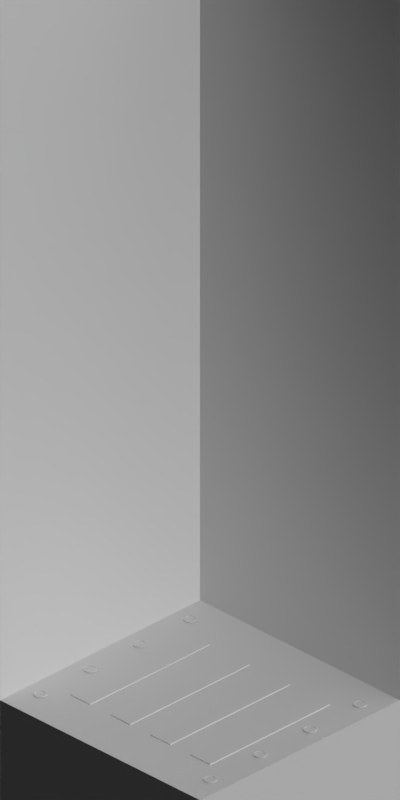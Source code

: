 # Source: large_airport_land.blend  (saved by Blender 2.63.0; exported with 4.5.12 LTS)
import bpy
from mathutils import Matrix  # noqa: F401  (used for matrix-valued properties, if any)

bpy.ops.wm.read_factory_settings(use_empty=True)
scene = bpy.context.scene
scene.name = 'Scene'

# ---- collections
col_collection_1 = bpy.data.collections.new('Collection 1'); scene.collection.children.link(col_collection_1)

# ---- materials (node trees are filled in below, after node groups)
mat_paint_white = bpy.data.materials.new('Paint_White')
mat_concrete_greymid = bpy.data.materials.new('Concrete_GreyMid')
mat_grass_temperate = bpy.data.materials.new('Grass_Temperate')
mat_tarmac_dark = bpy.data.materials.new('Tarmac_Dark')
mat_paint_yellow = bpy.data.materials.new('Paint_Yellow')
mat_special_background = bpy.data.materials.new('Special_Background')

# ---- material node trees

# ---- world
world_world = bpy.data.worlds.new('World'); scene.world = world_world
world_world.color = (0.0, 0.0, 0.0)
world_world.use_sun_shadow = False
world_world.sun_shadow_jitter_overblur = 0.0
world_world.cycles.sampling_method = 'MANUAL'
world_world.cycles.sample_map_resolution = 256
world_world.light_settings.ao_factor = 0.5

# ---- cameras
cam_camera = bpy.data.cameras.new('Camera')
cam_camera.type = 'ORTHO'
cam_camera.clip_start = 0.001
cam_camera.clip_end = 100.0
cam_camera.lens = 35.0
cam_camera.sensor_width = 32.0
cam_camera.sensor_height = 18.0
cam_camera.ortho_scale = 5.656
cam_camera.dof.focus_distance = 0.0
cam_camera.dof.aperture_fstop = 128.0

# ---- lights
light_lamp_004 = bpy.data.lights.new('Lamp.004', 'SUN')
light_lamp_004.transmission_factor = 0.0
light_lamp_004.cutoff_distance = 30.0
light_lamp_004.angle = 1.571
light_lamp_004.energy = 1.0
light_lamp_004.shadow_buffer_clip_start = 1.001
light_lamp_004.shadow_soft_size = 1.0
light_lamp_004.shadow_cascade_max_distance = 1000.0
light_lamp_004.cycles.use_multiple_importance_sampling = False
light_lamp_003 = bpy.data.lights.new('Lamp.003', 'SUN')
light_lamp_003.transmission_factor = 0.0
light_lamp_003.cutoff_distance = 30.0
light_lamp_003.use_shadow = False
light_lamp_003.angle = 1.571
light_lamp_003.energy = 1.0
light_lamp_003.shadow_buffer_clip_start = 1.001
light_lamp_003.shadow_soft_size = 1.0
light_lamp_003.shadow_cascade_max_distance = 1000.0
light_lamp_003.cycles.use_multiple_importance_sampling = False

# ---- meshes
me_cube_002 = bpy.data.meshes.new('Cube.002')
me_cube_002.from_pydata([(-0.9, -0.1, -0.01), (-0.9, -0.1, 0.01), (-0.8, -0.1, 0.01), (-0.8, -0.1, -0.01), (-0.1, -0.8, -0.01), (-0.9, -0.8, -0.01), (-0.9, -0.9, -0.01), (-0.1, -0.9, -0.01), (-0.9, 0.1, -0.01), (-0.9, 0.9, -0.01), (-0.8, 0.9, -0.01), (-0.8, 0.1, -0.01), (-0.9, 0.1, 0.01), (-0.9, 0.9, 0.01), (-0.8, 0.9, 0.01), (-0.8, 0.1, 0.01), (-0.9, 0.8, 0.01), (-0.9, 0.8, -0.01), (-0.8, 0.8, 0.01), (-0.8, 0.8, -0.01), (0.1, 0.8, 0.01), (0.9, 0.8, 0.01), (0.9, 0.9, 0.01), (0.1, 0.9, 0.01), (0.9, -0.1, -0.01), (0.9, -0.9, -0.01), (0.8, -0.9, -0.01), (0.8, -0.1, -0.01), (-0.1, 0.8, -0.01), (-0.1, 0.8, 0.01), (-0.1, 0.9, 0.01), (-0.1, 0.9, -0.01), (0.9, 0.1, -0.01), (0.9, 0.1, 0.01), (0.8, 0.1, 0.01), (0.8, 0.1, -0.01), (0.1, -0.8, -0.01), (0.1, -0.8, 0.01), (0.1, -0.9, 0.01), (0.1, -0.9, -0.01), (0.1, 0.8, -0.01), (0.9, 0.8, -0.01), (0.9, 0.9, -0.01), (0.1, 0.9, -0.01), (0.9, -0.1, 0.01), (0.9, -0.9, 0.01), (0.8, -0.9, 0.01), (0.8, -0.1, 0.01), (0.8, 0.8, -0.01), (0.8, 0.8, 0.01), (0.8, 0.9, -0.01), (0.8, 0.9, 0.01), (0.8, -0.8, -0.01), (0.8, -0.8, 0.01), (0.9, -0.8, -0.01), (0.9, -0.8, 0.01), (-0.1, -0.9, 0.01), (-0.9, -0.9, 0.01), (-0.9, -0.8, 0.01), (-0.1, -0.8, 0.01), (-0.8, -0.8, -0.01), (-0.8, -0.8, 0.01), (-0.8, -0.9, -0.01), (-0.8, -0.9, 0.01)], [], [(61, 58, 57, 63), (62, 6, 5, 60), (57, 58, 5, 6), (61, 59, 4, 60), (63, 57, 6, 62), (59, 56, 7, 4), (16, 13, 9, 17), (13, 14, 10, 9), (18, 15, 11, 19), (15, 12, 8, 11), (17, 9, 10, 19), (18, 14, 13, 16), (12, 16, 17, 8), (19, 10, 31, 28), (8, 17, 19, 11), (15, 18, 16, 12), (29, 30, 14, 18), (20, 23, 43, 40), (30, 29, 28, 31), (51, 22, 42, 50), (49, 20, 40, 48), (18, 19, 28, 29), (22, 21, 41, 42), (30, 31, 10, 14), (50, 42, 41, 48), (49, 21, 22, 51), (23, 51, 50, 43), (48, 41, 32, 35), (43, 50, 48, 40), (20, 49, 51, 23), (34, 33, 21, 49), (33, 34, 35, 32), (49, 48, 35, 34), (33, 32, 41, 21), (47, 44, 24, 27), (55, 45, 25, 54), (53, 47, 27, 52), (45, 46, 26, 25), (54, 25, 26, 52), (53, 46, 45, 55), (44, 55, 54, 24), (52, 26, 39, 36), (24, 54, 52, 27), (47, 53, 55, 44), (37, 38, 46, 53), (38, 37, 36, 39), (53, 52, 36, 37), (38, 39, 26, 46), (56, 63, 62, 7), (60, 5, 0, 3), (7, 62, 60, 4), (59, 61, 63, 56), (2, 1, 58, 61), (1, 2, 3, 0), (61, 60, 3, 2), (1, 0, 5, 58)])
me_cube_002.materials.append(mat_paint_white)
me_cube_002.use_remesh_preserve_volume = False
me_cube_002.use_remesh_preserve_attributes = False
me_cube_002.use_mirror_vertex_groups = False
me_cube_002.update()
me_plane_016 = bpy.data.meshes.new('Plane.016')
me_plane_016.from_pydata([(1.0, -1.0, 0.0), (-1.0, -1.0, 0.0), (1.0, 1.0, 0.0), (-1.0, 1.0, 0.0)], [], [(2, 3, 1, 0)])
me_plane_016.materials.append(mat_concrete_greymid)
me_plane_016.use_remesh_preserve_volume = False
me_plane_016.use_remesh_preserve_attributes = False
me_plane_016.use_mirror_vertex_groups = False
me_plane_016.update()
me_plane_015 = bpy.data.meshes.new('Plane.015')
me_plane_015.from_pydata([(-2.0, 0.0, 0.0), (2.0, 3.0, 0.0), (0.0, 4.0, 0.0), (-2.0, 4.0, 0.0), (2.0, 4.0, 0.0), (2.0, 1.0, 0.0), (0.0, 1.0, 0.0), (0.0, -1.0, 0.0), (2.0, -4.0, 0.0), (0.0, -4.0, 0.0), (-2.0, -4.0, 0.0), (-4.0, -5.0, 0.0), (-4.0, -3.0, 0.0), (-4.0, -6.0, 0.0), (-2.0, -6.0, 0.0), (-4.0, -6.0, 0.0), (-2.0, 3.0, 0.0), (-2.0, -1.0, 0.0), (-2.0, -3.0, 0.0), (2.0, -3.0, 0.0), (1.0, 0.0, 0.0), (-2.0, 1.0, 0.0), (-1.0, 0.0, 0.0), (2.0, -1.0, 0.0), (-4.0, 0.0, 0.0)], [(14, 15)], [(23, 20, 7, 19), (12, 17, 0, 24), (6, 20, 5, 1), (1, 6, 2, 4), (6, 16, 21, 22), (6, 16, 3, 2), (22, 21, 0), (17, 22, 0), (19, 7, 9, 8), (20, 23, 5), (20, 6, 22, 7), (7, 18, 10, 9), (11, 13, 10, 18), (12, 11, 18, 17), (7, 22, 17, 18), (13, 14, 10)])
me_plane_015.polygons.foreach_set('material_index', [1, 0, 1, 0, 1, 0, 0, 0, 0, 0, 1, 0, 0, 1, 1, 0])
me_plane_015.materials.append(mat_grass_temperate)
me_plane_015.materials.append(mat_tarmac_dark)
me_plane_015.use_remesh_preserve_volume = False
me_plane_015.use_remesh_preserve_attributes = False
me_plane_015.use_mirror_vertex_groups = False
me_plane_015.update()
me_plane_014 = bpy.data.meshes.new('Plane.014')
me_plane_014.from_pydata([(1.0, -1.0, 0.0), (-1.0, -1.0, 0.0), (1.0, 1.0, 0.0), (-1.0, 1.0, 0.0)], [], [(2, 3, 1, 0)])
me_plane_014.materials.append(mat_tarmac_dark)
me_plane_014.use_remesh_preserve_volume = False
me_plane_014.use_remesh_preserve_attributes = False
me_plane_014.use_mirror_vertex_groups = False
me_plane_014.update()
me_plane_004 = bpy.data.meshes.new('Plane.004')
me_plane_004.from_pydata([(1.0, -1.0, 0.0), (-1.0, -1.0, 0.0), (1.0, 1.0, 0.0), (-1.0, 1.0, 0.0)], [], [(2, 3, 1, 0)])
me_plane_004.materials.append(mat_grass_temperate)
me_plane_004.use_remesh_preserve_volume = False
me_plane_004.use_remesh_preserve_attributes = False
me_plane_004.use_mirror_vertex_groups = False
me_plane_004.update()
me_cube_001 = bpy.data.meshes.new('Cube.001')
me_cube_001.from_pydata([(-0.1, -0.6, 0.01), (-0.1, 0.6, 0.01), (-0.3, 0.6, 0.01), (-0.3, -0.6, 0.01), (-0.1, -0.6, -0.01), (-0.1, 0.6, -0.01), (-0.3, 0.6, -0.01), (-0.3, -0.6, -0.01), (-0.7, -0.6, -0.01), (-0.7, 0.6, -0.01), (-0.5, 0.6, -0.01), (-0.5, -0.6, -0.01), (-0.7, -0.6, 0.01), (-0.7, 0.6, 0.01), (-0.5, 0.6, 0.01), (-0.5, -0.6, 0.01), (0.3, -0.6, 0.01), (0.3, 0.6, 0.01), (0.1, 0.6, 0.01), (0.1, -0.6, 0.01), (0.3, -0.6, -0.01), (0.3, 0.6, -0.01), (0.1, 0.6, -0.01), (0.1, -0.6, -0.01), (0.7, -0.6, 0.01), (0.7, 0.6, 0.01), (0.5, 0.6, 0.01), (0.5, -0.6, 0.01), (0.7, -0.6, -0.01), (0.7, 0.6, -0.01), (0.5, 0.6, -0.01), (0.5, -0.6, -0.01)], [], [(0, 1, 2, 3), (7, 6, 5, 4), (0, 3, 7, 4), (1, 0, 4, 5), (2, 1, 5, 6), (3, 2, 6, 7), (12, 13, 9, 8), (13, 14, 10, 9), (14, 15, 11, 10), (15, 12, 8, 11), (8, 9, 10, 11), (15, 14, 13, 12), (16, 17, 18, 19), (23, 22, 21, 20), (16, 19, 23, 20), (17, 16, 20, 21), (18, 17, 21, 22), (19, 18, 22, 23), (24, 25, 26, 27), (31, 30, 29, 28), (24, 27, 31, 28), (25, 24, 28, 29), (26, 25, 29, 30), (27, 26, 30, 31)])
me_cube_001.materials.append(mat_paint_white)
me_cube_001.use_remesh_preserve_volume = False
me_cube_001.use_remesh_preserve_attributes = False
me_cube_001.use_mirror_vertex_groups = False
me_cube_001.update()
me_cube = bpy.data.meshes.new('Cube')
me_cube.from_pydata([(-0.05, -0.9, -0.01), (-0.05, -0.1, -0.01), (0.05, -0.1, -0.01), (0.05, -0.9, -0.01), (-0.05, -0.9, 0.01), (-0.05, -0.1, 0.01), (0.05, -0.1, 0.01), (0.05, -0.9, 0.01), (-0.05, 0.1, -0.01), (-0.05, 0.9, -0.01), (0.05, 0.9, -0.01), (0.05, 0.1, -0.01), (-0.05, 0.1, 0.01), (-0.05, 0.9, 0.01), (0.05, 0.9, 0.01), (0.05, 0.1, 0.01)], [], [(4, 5, 1, 0), (5, 6, 2, 1), (6, 7, 3, 2), (7, 4, 0, 3), (0, 1, 2, 3), (7, 6, 5, 4), (12, 13, 9, 8), (13, 14, 10, 9), (14, 15, 11, 10), (15, 12, 8, 11), (8, 9, 10, 11), (15, 14, 13, 12)])
me_cube.materials.append(mat_paint_white)
me_cube.use_remesh_preserve_volume = False
me_cube.use_remesh_preserve_attributes = False
me_cube.use_mirror_vertex_groups = False
me_cube.update()
me_plane_002 = bpy.data.meshes.new('Plane.002')
me_plane_002.from_pydata([(1.0, -1.0, 0.0), (-1.0, -1.0, 0.0), (1.0, 1.0, 0.0), (-1.0, 1.0, 0.0)], [], [(2, 3, 1, 0)])
me_plane_002.materials.append(mat_tarmac_dark)
me_plane_002.use_remesh_preserve_volume = False
me_plane_002.use_remesh_preserve_attributes = False
me_plane_002.use_mirror_vertex_groups = False
me_plane_002.update()
me_cylinder = bpy.data.meshes.new('Cylinder')
me_cylinder.from_pydata([(0.0, 8.0, 0.05), (0.0, 8.0, 0.15), (0.09755, 7.99, 0.05), (0.09755, 7.99, 0.15), (0.1913, 7.962, 0.05), (0.1913, 7.962, 0.15), (0.2778, 7.916, 0.05), (0.2778, 7.916, 0.15), (0.3536, 7.854, 0.05), (0.3536, 7.854, 0.15), (0.4157, 7.778, 0.05), (0.4157, 7.778, 0.15), (0.4619, 7.691, 0.05), (0.4619, 7.691, 0.15), (0.4904, 7.598, 0.05), (0.4904, 7.598, 0.15), (0.5, 7.5, 0.05), (0.5, 7.5, 0.15), (0.4904, 7.402, 0.05), (0.4904, 7.402, 0.15), (0.4619, 7.309, 0.05), (0.4619, 7.309, 0.15), (0.4157, 7.222, 0.05), (0.4157, 7.222, 0.15), (0.3536, 7.146, 0.05), (0.3536, 7.146, 0.15), (0.2778, 7.084, 0.05), (0.2778, 7.084, 0.15), (0.1913, 7.038, 0.05), (0.1913, 7.038, 0.15), (0.09755, 7.01, 0.05), (0.09755, 7.01, 0.15), (-1.629e-07, 7.0, 0.05), (-1.629e-07, 7.0, 0.15), (-0.09755, 7.01, 0.05), (-0.09755, 7.01, 0.15), (-0.1913, 7.038, 0.05), (-0.1913, 7.038, 0.15), (-0.2778, 7.084, 0.05), (-0.2778, 7.084, 0.15), (-0.3536, 7.146, 0.05), (-0.3536, 7.146, 0.15), (-0.4157, 7.222, 0.05), (-0.4157, 7.222, 0.15), (-0.4619, 7.309, 0.05), (-0.4619, 7.309, 0.15), (-0.4904, 7.402, 0.05), (-0.4904, 7.402, 0.15), (-0.5, 7.5, 0.05), (-0.5, 7.5, 0.15), (-0.4904, 7.598, 0.05), (-0.4904, 7.598, 0.15), (-0.4619, 7.691, 0.05), (-0.4619, 7.691, 0.15), (-0.4157, 7.778, 0.05), (-0.4157, 7.778, 0.15), (-0.3536, 7.854, 0.05), (-0.3536, 7.854, 0.15), (-0.2778, 7.916, 0.05), (-0.2778, 7.916, 0.15), (-0.1913, 7.962, 0.05), (-0.1913, 7.962, 0.15), (-0.09754, 7.99, 0.05), (-0.09754, 7.99, 0.15), (0.0, 7.9, 0.15), (0.07804, 7.892, 0.15), (0.1531, 7.87, 0.15), (0.2222, 7.833, 0.15), (0.2828, 7.783, 0.15), (0.3326, 7.722, 0.15), (0.3696, 7.653, 0.15), (0.3923, 7.578, 0.15), (0.4, 7.5, 0.15), (0.3923, 7.422, 0.15), (0.3696, 7.347, 0.15), (0.3326, 7.278, 0.15), (0.2828, 7.217, 0.15), (0.2222, 7.167, 0.15), (0.1531, 7.13, 0.15), (0.07804, 7.108, 0.15), (-1.303e-07, 7.1, 0.15), (-0.07804, 7.108, 0.15), (-0.1531, 7.13, 0.15), (-0.2222, 7.167, 0.15), (-0.2828, 7.217, 0.15), (-0.3326, 7.278, 0.15), (-0.3696, 7.347, 0.15), (-0.3923, 7.422, 0.15), (-0.4, 7.5, 0.15), (-0.3923, 7.578, 0.15), (-0.3696, 7.653, 0.15), (-0.3326, 7.722, 0.15), (-0.2828, 7.783, 0.15), (-0.2222, 7.833, 0.15), (-0.1531, 7.87, 0.15), (-0.07804, 7.892, 0.15), (-9.37e-09, 7.9, 0.1), (0.07804, 7.892, 0.1), (0.1531, 7.87, 0.1), (0.2222, 7.833, 0.1), (0.2828, 7.783, 0.1), (0.3326, 7.722, 0.1), (0.3696, 7.653, 0.1), (0.3923, 7.578, 0.1), (0.4, 7.5, 0.1), (0.3923, 7.422, 0.1), (0.3696, 7.347, 0.1), (0.3326, 7.278, 0.1), (0.2828, 7.217, 0.1), (0.2222, 7.167, 0.1), (0.1531, 7.13, 0.1), (0.07804, 7.108, 0.1), (-1.397e-07, 7.1, 0.1), (-0.07804, 7.108, 0.1), (-0.1531, 7.13, 0.1), (-0.2222, 7.167, 0.1), (-0.2828, 7.217, 0.1), (-0.3326, 7.278, 0.1), (-0.3696, 7.347, 0.1), (-0.3923, 7.422, 0.1), (-0.4, 7.5, 0.1), (-0.3923, 7.578, 0.1), (-0.3696, 7.653, 0.1), (-0.3326, 7.722, 0.1), (-0.2828, 7.783, 0.1), (-0.2222, 7.833, 0.1), (-0.1531, 7.87, 0.1), (-0.07804, 7.892, 0.1), (0.0, 3.0, 0.05), (0.0, 3.0, 0.15), (0.09755, 2.99, 0.05), (0.09755, 2.99, 0.15), (0.1913, 2.962, 0.05), (0.1913, 2.962, 0.15), (0.2778, 2.916, 0.05), (0.2778, 2.916, 0.15), (0.3536, 2.854, 0.05), (0.3536, 2.854, 0.15), (0.4157, 2.778, 0.05), (0.4157, 2.778, 0.15), (0.4619, 2.691, 0.05), (0.4619, 2.691, 0.15), (0.4904, 2.598, 0.05), (0.4904, 2.598, 0.15), (0.5, 2.5, 0.05), (0.5, 2.5, 0.15), (0.4904, 2.402, 0.05), (0.4904, 2.402, 0.15), (0.4619, 2.309, 0.05), (0.4619, 2.309, 0.15), (0.4157, 2.222, 0.05), (0.4157, 2.222, 0.15), (0.3536, 2.146, 0.05), (0.3536, 2.146, 0.15), (0.2778, 2.084, 0.05), (0.2778, 2.084, 0.15), (0.1913, 2.038, 0.05), (0.1913, 2.038, 0.15), (0.09755, 2.01, 0.05), (0.09755, 2.01, 0.15), (-1.629e-07, 2.0, 0.05), (-1.629e-07, 2.0, 0.15), (-0.09755, 2.01, 0.05), (-0.09755, 2.01, 0.15), (-0.1913, 2.038, 0.05), (-0.1913, 2.038, 0.15), (-0.2778, 2.084, 0.05), (-0.2778, 2.084, 0.15), (-0.3536, 2.146, 0.05), (-0.3536, 2.146, 0.15), (-0.4157, 2.222, 0.05), (-0.4157, 2.222, 0.15), (-0.4619, 2.309, 0.05), (-0.4619, 2.309, 0.15), (-0.4904, 2.402, 0.05), (-0.4904, 2.402, 0.15), (-0.5, 2.5, 0.05), (-0.5, 2.5, 0.15), (-0.4904, 2.598, 0.05), (-0.4904, 2.598, 0.15), (-0.4619, 2.691, 0.05), (-0.4619, 2.691, 0.15), (-0.4157, 2.778, 0.05), (-0.4157, 2.778, 0.15), (-0.3536, 2.854, 0.05), (-0.3536, 2.854, 0.15), (-0.2778, 2.916, 0.05), (-0.2778, 2.916, 0.15), (-0.1913, 2.962, 0.05), (-0.1913, 2.962, 0.15), (-0.09754, 2.99, 0.05), (-0.09754, 2.99, 0.15), (0.0, 2.9, 0.15), (0.07804, 2.892, 0.15), (0.1531, 2.87, 0.15), (0.2222, 2.833, 0.15), (0.2828, 2.783, 0.15), (0.3326, 2.722, 0.15), (0.3696, 2.653, 0.15), (0.3923, 2.578, 0.15), (0.4, 2.5, 0.15), (0.3923, 2.422, 0.15), (0.3696, 2.347, 0.15), (0.3326, 2.278, 0.15), (0.2828, 2.217, 0.15), (0.2222, 2.167, 0.15), (0.1531, 2.13, 0.15), (0.07804, 2.108, 0.15), (-1.303e-07, 2.1, 0.15), (-0.07804, 2.108, 0.15), (-0.1531, 2.13, 0.15), (-0.2222, 2.167, 0.15), (-0.2828, 2.217, 0.15), (-0.3326, 2.278, 0.15), (-0.3696, 2.347, 0.15), (-0.3923, 2.422, 0.15), (-0.4, 2.5, 0.15), (-0.3923, 2.578, 0.15), (-0.3696, 2.653, 0.15), (-0.3326, 2.722, 0.15), (-0.2828, 2.783, 0.15), (-0.2222, 2.833, 0.15), (-0.1531, 2.87, 0.15), (-0.07804, 2.892, 0.15), (-9.37e-09, 2.9, 0.1), (0.07804, 2.892, 0.1), (0.1531, 2.87, 0.1), (0.2222, 2.833, 0.1), (0.2828, 2.783, 0.1), (0.3326, 2.722, 0.1), (0.3696, 2.653, 0.1), (0.3923, 2.578, 0.1), (0.4, 2.5, 0.1), (0.3923, 2.422, 0.1), (0.3696, 2.347, 0.1), (0.3326, 2.278, 0.1), (0.2828, 2.217, 0.1), (0.2222, 2.167, 0.1), (0.1531, 2.13, 0.1), (0.07804, 2.108, 0.1), (-1.397e-07, 2.1, 0.1), (-0.07804, 2.108, 0.1), (-0.1531, 2.13, 0.1), (-0.2222, 2.167, 0.1), (-0.2828, 2.217, 0.1), (-0.3326, 2.278, 0.1), (-0.3696, 2.347, 0.1), (-0.3923, 2.422, 0.1), (-0.4, 2.5, 0.1), (-0.3923, 2.578, 0.1), (-0.3696, 2.653, 0.1), (-0.3326, 2.722, 0.1), (-0.2828, 2.783, 0.1), (-0.2222, 2.833, 0.1), (-0.1531, 2.87, 0.1), (-0.07804, 2.892, 0.1), (0.0, -2.0, 0.05), (0.0, -2.0, 0.15), (0.09755, -2.01, 0.05), (0.09755, -2.01, 0.15), (0.1913, -2.038, 0.05), (0.1913, -2.038, 0.15), (0.2778, -2.084, 0.05), (0.2778, -2.084, 0.15), (0.3536, -2.146, 0.05), (0.3536, -2.146, 0.15), (0.4157, -2.222, 0.05), (0.4157, -2.222, 0.15), (0.4619, -2.309, 0.05), (0.4619, -2.309, 0.15), (0.4904, -2.402, 0.05), (0.4904, -2.402, 0.15), (0.5, -2.5, 0.05), (0.5, -2.5, 0.15), (0.4904, -2.598, 0.05), (0.4904, -2.598, 0.15), (0.4619, -2.691, 0.05), (0.4619, -2.691, 0.15), (0.4157, -2.778, 0.05), (0.4157, -2.778, 0.15), (0.3536, -2.854, 0.05), (0.3536, -2.854, 0.15), (0.2778, -2.916, 0.05), (0.2778, -2.916, 0.15), (0.1913, -2.962, 0.05), (0.1913, -2.962, 0.15), (0.09755, -2.99, 0.05), (0.09755, -2.99, 0.15), (-1.629e-07, -3.0, 0.05), (-1.629e-07, -3.0, 0.15), (-0.09755, -2.99, 0.05), (-0.09755, -2.99, 0.15), (-0.1913, -2.962, 0.05), (-0.1913, -2.962, 0.15), (-0.2778, -2.916, 0.05), (-0.2778, -2.916, 0.15), (-0.3536, -2.854, 0.05), (-0.3536, -2.854, 0.15), (-0.4157, -2.778, 0.05), (-0.4157, -2.778, 0.15), (-0.4619, -2.691, 0.05), (-0.4619, -2.691, 0.15), (-0.4904, -2.598, 0.05), (-0.4904, -2.598, 0.15), (-0.5, -2.5, 0.05), (-0.5, -2.5, 0.15), (-0.4904, -2.402, 0.05), (-0.4904, -2.402, 0.15), (-0.4619, -2.309, 0.05), (-0.4619, -2.309, 0.15), (-0.4157, -2.222, 0.05), (-0.4157, -2.222, 0.15), (-0.3536, -2.146, 0.05), (-0.3536, -2.146, 0.15), (-0.2778, -2.084, 0.05), (-0.2778, -2.084, 0.15), (-0.1913, -2.038, 0.05), (-0.1913, -2.038, 0.15), (-0.09754, -2.01, 0.05), (-0.09754, -2.01, 0.15), (0.0, -2.1, 0.15), (0.07804, -2.108, 0.15), (0.1531, -2.13, 0.15), (0.2222, -2.167, 0.15), (0.2828, -2.217, 0.15), (0.3326, -2.278, 0.15), (0.3696, -2.347, 0.15), (0.3923, -2.422, 0.15), (0.4, -2.5, 0.15), (0.3923, -2.578, 0.15), (0.3696, -2.653, 0.15), (0.3326, -2.722, 0.15), (0.2828, -2.783, 0.15), (0.2222, -2.833, 0.15), (0.1531, -2.87, 0.15), (0.07804, -2.892, 0.15), (-1.303e-07, -2.9, 0.15), (-0.07804, -2.892, 0.15), (-0.1531, -2.87, 0.15), (-0.2222, -2.833, 0.15), (-0.2828, -2.783, 0.15), (-0.3326, -2.722, 0.15), (-0.3696, -2.653, 0.15), (-0.3923, -2.578, 0.15), (-0.4, -2.5, 0.15), (-0.3923, -2.422, 0.15), (-0.3696, -2.347, 0.15), (-0.3326, -2.278, 0.15), (-0.2828, -2.217, 0.15), (-0.2222, -2.167, 0.15), (-0.1531, -2.13, 0.15), (-0.07804, -2.108, 0.15), (-9.37e-09, -2.1, 0.1), (0.07804, -2.108, 0.1), (0.1531, -2.13, 0.1), (0.2222, -2.167, 0.1), (0.2828, -2.217, 0.1), (0.3326, -2.278, 0.1), (0.3696, -2.347, 0.1), (0.3923, -2.422, 0.1), (0.4, -2.5, 0.1), (0.3923, -2.578, 0.1), (0.3696, -2.653, 0.1), (0.3326, -2.722, 0.1), (0.2828, -2.783, 0.1), (0.2222, -2.833, 0.1), (0.1531, -2.87, 0.1), (0.07804, -2.892, 0.1), (-1.397e-07, -2.9, 0.1), (-0.07804, -2.892, 0.1), (-0.1531, -2.87, 0.1), (-0.2222, -2.833, 0.1), (-0.2828, -2.783, 0.1), (-0.3326, -2.722, 0.1), (-0.3696, -2.653, 0.1), (-0.3923, -2.578, 0.1), (-0.4, -2.5, 0.1), (-0.3923, -2.422, 0.1), (-0.3696, -2.347, 0.1), (-0.3326, -2.278, 0.1), (-0.2828, -2.217, 0.1), (-0.2222, -2.167, 0.1), (-0.1531, -2.13, 0.1), (-0.07804, -2.108, 0.1), (0.0, -7.0, 0.05), (0.0, -7.0, 0.15), (0.09755, -7.01, 0.05), (0.09755, -7.01, 0.15), (0.1913, -7.038, 0.05), (0.1913, -7.038, 0.15), (0.2778, -7.084, 0.05), (0.2778, -7.084, 0.15), (0.3536, -7.146, 0.05), (0.3536, -7.146, 0.15), (0.4157, -7.222, 0.05), (0.4157, -7.222, 0.15), (0.4619, -7.309, 0.05), (0.4619, -7.309, 0.15), (0.4904, -7.402, 0.05), (0.4904, -7.402, 0.15), (0.5, -7.5, 0.05), (0.5, -7.5, 0.15), (0.4904, -7.598, 0.05), (0.4904, -7.598, 0.15), (0.4619, -7.691, 0.05), (0.4619, -7.691, 0.15), (0.4157, -7.778, 0.05), (0.4157, -7.778, 0.15), (0.3536, -7.854, 0.05), (0.3536, -7.854, 0.15), (0.2778, -7.916, 0.05), (0.2778, -7.916, 0.15), (0.1913, -7.962, 0.05), (0.1913, -7.962, 0.15), (0.09755, -7.99, 0.05), (0.09755, -7.99, 0.15), (-1.629e-07, -8.0, 0.05), (-1.629e-07, -8.0, 0.15), (-0.09755, -7.99, 0.05), (-0.09755, -7.99, 0.15), (-0.1913, -7.962, 0.05), (-0.1913, -7.962, 0.15), (-0.2778, -7.916, 0.05), (-0.2778, -7.916, 0.15), (-0.3536, -7.854, 0.05), (-0.3536, -7.854, 0.15), (-0.4157, -7.778, 0.05), (-0.4157, -7.778, 0.15), (-0.4619, -7.691, 0.05), (-0.4619, -7.691, 0.15), (-0.4904, -7.598, 0.05), (-0.4904, -7.598, 0.15), (-0.5, -7.5, 0.05), (-0.5, -7.5, 0.15), (-0.4904, -7.402, 0.05), (-0.4904, -7.402, 0.15), (-0.4619, -7.309, 0.05), (-0.4619, -7.309, 0.15), (-0.4157, -7.222, 0.05), (-0.4157, -7.222, 0.15), (-0.3536, -7.146, 0.05), (-0.3536, -7.146, 0.15), (-0.2778, -7.084, 0.05), (-0.2778, -7.084, 0.15), (-0.1913, -7.038, 0.05), (-0.1913, -7.038, 0.15), (-0.09754, -7.01, 0.05), (-0.09754, -7.01, 0.15), (0.0, -7.1, 0.15), (0.07804, -7.108, 0.15), (0.1531, -7.13, 0.15), (0.2222, -7.167, 0.15), (0.2828, -7.217, 0.15), (0.3326, -7.278, 0.15), (0.3696, -7.347, 0.15), (0.3923, -7.422, 0.15), (0.4, -7.5, 0.15), (0.3923, -7.578, 0.15), (0.3696, -7.653, 0.15), (0.3326, -7.722, 0.15), (0.2828, -7.783, 0.15), (0.2222, -7.833, 0.15), (0.1531, -7.87, 0.15), (0.07804, -7.892, 0.15), (-1.303e-07, -7.9, 0.15), (-0.07804, -7.892, 0.15), (-0.1531, -7.87, 0.15), (-0.2222, -7.833, 0.15), (-0.2828, -7.783, 0.15), (-0.3326, -7.722, 0.15), (-0.3696, -7.653, 0.15), (-0.3923, -7.578, 0.15), (-0.4, -7.5, 0.15), (-0.3923, -7.422, 0.15), (-0.3696, -7.347, 0.15), (-0.3326, -7.278, 0.15), (-0.2828, -7.217, 0.15), (-0.2222, -7.167, 0.15), (-0.1531, -7.13, 0.15), (-0.07804, -7.108, 0.15), (-9.37e-09, -7.1, 0.1), (0.07804, -7.108, 0.1), (0.1531, -7.13, 0.1), (0.2222, -7.167, 0.1), (0.2828, -7.217, 0.1), (0.3326, -7.278, 0.1), (0.3696, -7.347, 0.1), (0.3923, -7.422, 0.1), (0.4, -7.5, 0.1), (0.3923, -7.578, 0.1), (0.3696, -7.653, 0.1), (0.3326, -7.722, 0.1), (0.2828, -7.783, 0.1), (0.2222, -7.833, 0.1), (0.1531, -7.87, 0.1), (0.07804, -7.892, 0.1), (-1.397e-07, -7.9, 0.1), (-0.07804, -7.892, 0.1), (-0.1531, -7.87, 0.1), (-0.2222, -7.833, 0.1), (-0.2828, -7.783, 0.1), (-0.3326, -7.722, 0.1), (-0.3696, -7.653, 0.1), (-0.3923, -7.578, 0.1), (-0.4, -7.5, 0.1), (-0.3923, -7.422, 0.1), (-0.3696, -7.347, 0.1), (-0.3326, -7.278, 0.1), (-0.2828, -7.217, 0.1), (-0.2222, -7.167, 0.1), (-0.1531, -7.13, 0.1), (-0.07804, -7.108, 0.1)], [], [(0, 1, 3, 2), (2, 3, 5, 4), (4, 5, 7, 6), (6, 7, 9, 8), (8, 9, 11, 10), (10, 11, 13, 12), (12, 13, 15, 14), (14, 15, 17, 16), (16, 17, 19, 18), (18, 19, 21, 20), (20, 21, 23, 22), (22, 23, 25, 24), (24, 25, 27, 26), (26, 27, 29, 28), (28, 29, 31, 30), (30, 31, 33, 32), (32, 33, 35, 34), (34, 35, 37, 36), (36, 37, 39, 38), (38, 39, 41, 40), (40, 41, 43, 42), (42, 43, 45, 44), (44, 45, 47, 46), (46, 47, 49, 48), (48, 49, 51, 50), (50, 51, 53, 52), (52, 53, 55, 54), (54, 55, 57, 56), (56, 57, 59, 58), (58, 59, 61, 60), (35, 33, 80, 81), (62, 63, 1, 0), (60, 61, 63, 62), (0, 2, 4, 6, 8, 10, 12, 14, 16, 18, 20, 22, 24, 26, 28, 30, 32, 34, 36, 38, 40, 42, 44, 46, 48, 50, 52, 54, 56, 58, 60, 62), (86, 85, 117, 118), (11, 9, 68, 69), (49, 47, 87, 88), (25, 23, 75, 76), (63, 61, 94, 95), (39, 37, 82, 83), (15, 13, 70, 71), (53, 51, 89, 90), (29, 27, 77, 78), (5, 3, 65, 66), (43, 41, 84, 85), (19, 17, 72, 73), (57, 55, 91, 92), (33, 31, 79, 80), (9, 7, 67, 68), (47, 45, 86, 87), (3, 1, 64, 65), (23, 21, 74, 75), (61, 59, 93, 94), (37, 35, 81, 82), (13, 11, 69, 70), (51, 49, 88, 89), (27, 25, 76, 77), (1, 63, 95, 64), (41, 39, 83, 84), (17, 15, 71, 72), (55, 53, 90, 91), (31, 29, 78, 79), (7, 5, 66, 67), (45, 43, 85, 86), (21, 19, 73, 74), (59, 57, 92, 93), (97, 96, 127, 126, 125, 124, 123, 122, 121, 120, 119, 118, 117, 116, 115, 114, 113, 112, 111, 110, 109, 108, 107, 106, 105, 104, 103, 102, 101, 100, 99, 98), (81, 80, 112, 113), (76, 75, 107, 108), (71, 70, 102, 103), (66, 65, 97, 98), (92, 91, 123, 124), (87, 86, 118, 119), (82, 81, 113, 114), (77, 76, 108, 109), (72, 71, 103, 104), (67, 66, 98, 99), (93, 92, 124, 125), (88, 87, 119, 120), (83, 82, 114, 115), (78, 77, 109, 110), (73, 72, 104, 105), (68, 67, 99, 100), (94, 93, 125, 126), (89, 88, 120, 121), (84, 83, 115, 116), (79, 78, 110, 111), (74, 73, 105, 106), (69, 68, 100, 101), (95, 94, 126, 127), (90, 89, 121, 122), (85, 84, 116, 117), (80, 79, 111, 112), (75, 74, 106, 107), (70, 69, 101, 102), (65, 64, 96, 97), (64, 95, 127, 96), (91, 90, 122, 123), (128, 129, 131, 130), (130, 131, 133, 132), (132, 133, 135, 134), (134, 135, 137, 136), (136, 137, 139, 138), (138, 139, 141, 140), (140, 141, 143, 142), (142, 143, 145, 144), (144, 145, 147, 146), (146, 147, 149, 148), (148, 149, 151, 150), (150, 151, 153, 152), (152, 153, 155, 154), (154, 155, 157, 156), (156, 157, 159, 158), (158, 159, 161, 160), (160, 161, 163, 162), (162, 163, 165, 164), (164, 165, 167, 166), (166, 167, 169, 168), (168, 169, 171, 170), (170, 171, 173, 172), (172, 173, 175, 174), (174, 175, 177, 176), (176, 177, 179, 178), (178, 179, 181, 180), (180, 181, 183, 182), (182, 183, 185, 184), (184, 185, 187, 186), (186, 187, 189, 188), (163, 161, 208, 209), (190, 191, 129, 128), (188, 189, 191, 190), (128, 130, 132, 134, 136, 138, 140, 142, 144, 146, 148, 150, 152, 154, 156, 158, 160, 162, 164, 166, 168, 170, 172, 174, 176, 178, 180, 182, 184, 186, 188, 190), (214, 213, 245, 246), (139, 137, 196, 197), (177, 175, 215, 216), (153, 151, 203, 204), (191, 189, 222, 223), (167, 165, 210, 211), (143, 141, 198, 199), (181, 179, 217, 218), (157, 155, 205, 206), (133, 131, 193, 194), (171, 169, 212, 213), (147, 145, 200, 201), (185, 183, 219, 220), (161, 159, 207, 208), (137, 135, 195, 196), (175, 173, 214, 215), (131, 129, 192, 193), (151, 149, 202, 203), (189, 187, 221, 222), (165, 163, 209, 210), (141, 139, 197, 198), (179, 177, 216, 217), (155, 153, 204, 205), (129, 191, 223, 192), (169, 167, 211, 212), (145, 143, 199, 200), (183, 181, 218, 219), (159, 157, 206, 207), (135, 133, 194, 195), (173, 171, 213, 214), (149, 147, 201, 202), (187, 185, 220, 221), (225, 224, 255, 254, 253, 252, 251, 250, 249, 248, 247, 246, 245, 244, 243, 242, 241, 240, 239, 238, 237, 236, 235, 234, 233, 232, 231, 230, 229, 228, 227, 226), (209, 208, 240, 241), (204, 203, 235, 236), (199, 198, 230, 231), (194, 193, 225, 226), (220, 219, 251, 252), (215, 214, 246, 247), (210, 209, 241, 242), (205, 204, 236, 237), (200, 199, 231, 232), (195, 194, 226, 227), (221, 220, 252, 253), (216, 215, 247, 248), (211, 210, 242, 243), (206, 205, 237, 238), (201, 200, 232, 233), (196, 195, 227, 228), (222, 221, 253, 254), (217, 216, 248, 249), (212, 211, 243, 244), (207, 206, 238, 239), (202, 201, 233, 234), (197, 196, 228, 229), (223, 222, 254, 255), (218, 217, 249, 250), (213, 212, 244, 245), (208, 207, 239, 240), (203, 202, 234, 235), (198, 197, 229, 230), (193, 192, 224, 225), (192, 223, 255, 224), (219, 218, 250, 251), (256, 257, 259, 258), (258, 259, 261, 260), (260, 261, 263, 262), (262, 263, 265, 264), (264, 265, 267, 266), (266, 267, 269, 268), (268, 269, 271, 270), (270, 271, 273, 272), (272, 273, 275, 274), (274, 275, 277, 276), (276, 277, 279, 278), (278, 279, 281, 280), (280, 281, 283, 282), (282, 283, 285, 284), (284, 285, 287, 286), (286, 287, 289, 288), (288, 289, 291, 290), (290, 291, 293, 292), (292, 293, 295, 294), (294, 295, 297, 296), (296, 297, 299, 298), (298, 299, 301, 300), (300, 301, 303, 302), (302, 303, 305, 304), (304, 305, 307, 306), (306, 307, 309, 308), (308, 309, 311, 310), (310, 311, 313, 312), (312, 313, 315, 314), (314, 315, 317, 316), (291, 289, 336, 337), (318, 319, 257, 256), (316, 317, 319, 318), (256, 258, 260, 262, 264, 266, 268, 270, 272, 274, 276, 278, 280, 282, 284, 286, 288, 290, 292, 294, 296, 298, 300, 302, 304, 306, 308, 310, 312, 314, 316, 318), (342, 341, 373, 374), (267, 265, 324, 325), (305, 303, 343, 344), (281, 279, 331, 332), (319, 317, 350, 351), (295, 293, 338, 339), (271, 269, 326, 327), (309, 307, 345, 346), (285, 283, 333, 334), (261, 259, 321, 322), (299, 297, 340, 341), (275, 273, 328, 329), (313, 311, 347, 348), (289, 287, 335, 336), (265, 263, 323, 324), (303, 301, 342, 343), (259, 257, 320, 321), (279, 277, 330, 331), (317, 315, 349, 350), (293, 291, 337, 338), (269, 267, 325, 326), (307, 305, 344, 345), (283, 281, 332, 333), (257, 319, 351, 320), (297, 295, 339, 340), (273, 271, 327, 328), (311, 309, 346, 347), (287, 285, 334, 335), (263, 261, 322, 323), (301, 299, 341, 342), (277, 275, 329, 330), (315, 313, 348, 349), (353, 352, 383, 382, 381, 380, 379, 378, 377, 376, 375, 374, 373, 372, 371, 370, 369, 368, 367, 366, 365, 364, 363, 362, 361, 360, 359, 358, 357, 356, 355, 354), (337, 336, 368, 369), (332, 331, 363, 364), (327, 326, 358, 359), (322, 321, 353, 354), (348, 347, 379, 380), (343, 342, 374, 375), (338, 337, 369, 370), (333, 332, 364, 365), (328, 327, 359, 360), (323, 322, 354, 355), (349, 348, 380, 381), (344, 343, 375, 376), (339, 338, 370, 371), (334, 333, 365, 366), (329, 328, 360, 361), (324, 323, 355, 356), (350, 349, 381, 382), (345, 344, 376, 377), (340, 339, 371, 372), (335, 334, 366, 367), (330, 329, 361, 362), (325, 324, 356, 357), (351, 350, 382, 383), (346, 345, 377, 378), (341, 340, 372, 373), (336, 335, 367, 368), (331, 330, 362, 363), (326, 325, 357, 358), (321, 320, 352, 353), (320, 351, 383, 352), (347, 346, 378, 379), (384, 385, 387, 386), (386, 387, 389, 388), (388, 389, 391, 390), (390, 391, 393, 392), (392, 393, 395, 394), (394, 395, 397, 396), (396, 397, 399, 398), (398, 399, 401, 400), (400, 401, 403, 402), (402, 403, 405, 404), (404, 405, 407, 406), (406, 407, 409, 408), (408, 409, 411, 410), (410, 411, 413, 412), (412, 413, 415, 414), (414, 415, 417, 416), (416, 417, 419, 418), (418, 419, 421, 420), (420, 421, 423, 422), (422, 423, 425, 424), (424, 425, 427, 426), (426, 427, 429, 428), (428, 429, 431, 430), (430, 431, 433, 432), (432, 433, 435, 434), (434, 435, 437, 436), (436, 437, 439, 438), (438, 439, 441, 440), (440, 441, 443, 442), (442, 443, 445, 444), (419, 417, 464, 465), (446, 447, 385, 384), (444, 445, 447, 446), (384, 386, 388, 390, 392, 394, 396, 398, 400, 402, 404, 406, 408, 410, 412, 414, 416, 418, 420, 422, 424, 426, 428, 430, 432, 434, 436, 438, 440, 442, 444, 446), (470, 469, 501, 502), (395, 393, 452, 453), (433, 431, 471, 472), (409, 407, 459, 460), (447, 445, 478, 479), (423, 421, 466, 467), (399, 397, 454, 455), (437, 435, 473, 474), (413, 411, 461, 462), (389, 387, 449, 450), (427, 425, 468, 469), (403, 401, 456, 457), (441, 439, 475, 476), (417, 415, 463, 464), (393, 391, 451, 452), (431, 429, 470, 471), (387, 385, 448, 449), (407, 405, 458, 459), (445, 443, 477, 478), (421, 419, 465, 466), (397, 395, 453, 454), (435, 433, 472, 473), (411, 409, 460, 461), (385, 447, 479, 448), (425, 423, 467, 468), (401, 399, 455, 456), (439, 437, 474, 475), (415, 413, 462, 463), (391, 389, 450, 451), (429, 427, 469, 470), (405, 403, 457, 458), (443, 441, 476, 477), (481, 480, 511, 510, 509, 508, 507, 506, 505, 504, 503, 502, 501, 500, 499, 498, 497, 496, 495, 494, 493, 492, 491, 490, 489, 488, 487, 486, 485, 484, 483, 482), (465, 464, 496, 497), (460, 459, 491, 492), (455, 454, 486, 487), (450, 449, 481, 482), (476, 475, 507, 508), (471, 470, 502, 503), (466, 465, 497, 498), (461, 460, 492, 493), (456, 455, 487, 488), (451, 450, 482, 483), (477, 476, 508, 509), (472, 471, 503, 504), (467, 466, 498, 499), (462, 461, 493, 494), (457, 456, 488, 489), (452, 451, 483, 484), (478, 477, 509, 510), (473, 472, 504, 505), (468, 467, 499, 500), (463, 462, 494, 495), (458, 457, 489, 490), (453, 452, 484, 485), (479, 478, 510, 511), (474, 473, 505, 506), (469, 468, 500, 501), (464, 463, 495, 496), (459, 458, 490, 491), (454, 453, 485, 486), (449, 448, 480, 481), (448, 479, 511, 480), (475, 474, 506, 507)])
me_cylinder.polygons.foreach_set('material_index', [0, 0, 0, 0, 0, 0, 0, 0, 0, 0, 0, 0, 0, 0, 0, 0, 0, 0, 0, 0, 0, 0, 0, 0, 0, 0, 0, 0, 0, 0, 0, 0, 0, 0, 0, 0, 0, 0, 0, 0, 0, 0, 0, 0, 0, 0, 0, 0, 0, 0, 0, 0, 0, 0, 0, 0, 0, 0, 0, 0, 0, 0, 0, 0, 0, 0, 1, 0, 0, 0, 0, 0, 0, 0, 0, 0, 0, 0, 0, 0, 0, 0, 0, 0, 0, 0, 0, 0, 0, 0, 0, 0, 0, 0, 0, 0, 0, 0, 0, 0, 0, 0, 0, 0, 0, 0, 0, 0, 0, 0, 0, 0, 0, 0, 0, 0, 0, 0, 0, 0, 0, 0, 0, 0, 0, 0, 0, 0, 0, 0, 0, 0, 0, 0, 0, 0, 0, 0, 0, 0, 0, 0, 0, 0, 0, 0, 0, 0, 0, 0, 0, 0, 0, 0, 0, 0, 0, 0, 0, 0, 0, 0, 0, 0, 1, 0, 0, 0, 0, 0, 0, 0, 0, 0, 0, 0, 0, 0, 0, 0, 0, 0, 0, 0, 0, 0, 0, 0, 0, 0, 0, 0, 0, 0, 0, 0, 0, 0, 0, 0, 0, 0, 0, 0, 0, 0, 0, 0, 0, 0, 0, 0, 0, 0, 0, 0, 0, 0, 0, 0, 0, 0, 0, 0, 0, 0, 0, 0, 0, 0, 0, 0, 0, 0, 0, 0, 0, 0, 0, 0, 0, 0, 0, 0, 0, 0, 0, 0, 0, 0, 0, 0, 0, 0, 0, 0, 0, 0, 0, 0, 0, 0, 1, 0, 0, 0, 0, 0, 0, 0, 0, 0, 0, 0, 0, 0, 0, 0, 0, 0, 0, 0, 0, 0, 0, 0, 0, 0, 0, 0, 0, 0, 0, 0, 0, 0, 0, 0, 0, 0, 0, 0, 0, 0, 0, 0, 0, 0, 0, 0, 0, 0, 0, 0, 0, 0, 0, 0, 0, 0, 0, 0, 0, 0, 0, 0, 0, 0, 0, 0, 0, 0, 0, 0, 0, 0, 0, 0, 0, 0, 0, 0, 0, 0, 0, 0, 0, 0, 0, 0, 0, 0, 0, 0, 0, 0, 0, 0, 0, 0, 1, 0, 0, 0, 0, 0, 0, 0, 0, 0, 0, 0, 0, 0, 0, 0, 0, 0, 0, 0, 0, 0, 0, 0, 0, 0, 0, 0, 0, 0, 0, 0])
me_cylinder.materials.append(mat_concrete_greymid)
me_cylinder.materials.append(mat_paint_yellow)
me_cylinder.use_remesh_preserve_volume = False
me_cylinder.use_remesh_preserve_attributes = False
me_cylinder.use_mirror_vertex_groups = False
me_cylinder.update()
me_plane_001 = bpy.data.meshes.new('Plane.001')
me_plane_001.from_pydata([(3.0, -1.311e-07, 0.0), (2.0, -1.311e-07, 0.0), (3.0, 1.0, 0.0), (3.0, 10.0, 0.0), (2.0, 10.0, 0.0), (3.0, 11.0, 0.0), (2.0, 11.0, 0.0), (-7.0, 10.0, 0.0), (-7.0, 11.0, 0.0), (-8.0, 10.0, 0.0), (-8.0, 11.0, 0.0), (-7.0, 1.0, 0.0), (-8.0, 1.0, 0.0), (-7.0, 0.0, 0.0), (-8.0, 0.0, 0.0), (2.0, 1.0, 0.0)], [], [(5, 6, 4, 3), (8, 7, 4, 6), (10, 9, 7, 8), (12, 11, 7, 9), (14, 13, 11, 12), (2, 15, 1, 0), (3, 4, 15, 2), (1, 15, 11, 13)])
me_plane_001.materials.append(mat_special_background)
me_plane_001.use_remesh_preserve_volume = False
me_plane_001.use_remesh_preserve_attributes = False
me_plane_001.use_mirror_vertex_groups = False
me_plane_001.update()
me_plane_011 = bpy.data.meshes.new('Plane.011')
me_plane_011.from_pydata([(1.0, -1.0, 0.0), (-1.0, -1.0, 0.0), (1.0, 1.0, 0.0), (-1.0, 1.0, 0.0), (1.0, -1.0, 6.0), (-1.0, -1.0, 6.0), (-1.0, 1.0, 6.0), (3.0, 1.0, 1.634), (3.0, 3.0, 1.634), (1.0, 3.0, 1.634), (3.0, 1.0, 0.0), (3.0, 3.0, 0.0), (1.0, 3.0, 0.0)], [], [(6, 5, 1, 3), (0, 1, 5, 4), (7, 8, 2, 0), (9, 8, 2, 3), (10, 11, 8, 7), (12, 11, 8, 9)])
me_plane_011.materials.append(mat_special_background)
me_plane_011.use_remesh_preserve_volume = False
me_plane_011.use_remesh_preserve_attributes = False
me_plane_011.use_mirror_vertex_groups = False
me_plane_011.update()

# ---- objects
ob_cube_008 = bpy.data.objects.new('Cube.008', me_cube_002)
ob_cube_007 = bpy.data.objects.new('Cube.007', me_cube_002)
ob_cube_006 = bpy.data.objects.new('Cube.006', me_cube_002)
ob_plane_028 = bpy.data.objects.new('Plane.028', me_plane_016)
ob_plane_027 = bpy.data.objects.new('Plane.027', me_plane_015)
ob_plane_026 = bpy.data.objects.new('Plane.026', me_plane_014)
ob_plane_025 = bpy.data.objects.new('Plane.025', me_plane_014)
ob_plane_024 = bpy.data.objects.new('Plane.024', me_plane_014)
ob_plane_023 = bpy.data.objects.new('Plane.023', me_plane_014)
ob_plane_022 = bpy.data.objects.new('Plane.022', me_plane_014)
ob_plane_021 = bpy.data.objects.new('Plane.021', me_plane_014)
ob_plane_020 = bpy.data.objects.new('Plane.020', me_plane_014)
ob_plane_019 = bpy.data.objects.new('Plane.019', me_plane_014)
ob_plane_018 = bpy.data.objects.new('Plane.018', me_plane_014)
ob_plane_017 = bpy.data.objects.new('Plane.017', me_plane_014)
ob_plane_016 = bpy.data.objects.new('Plane.016', me_plane_014)
ob_plane_015 = bpy.data.objects.new('Plane.015', me_plane_014)
ob_plane_012 = bpy.data.objects.new('Plane.012', me_plane_014)
ob_plane_013 = bpy.data.objects.new('Plane.013', me_plane_014)
ob_plane_011 = bpy.data.objects.new('Plane.011', me_plane_004)
ob_plane_010 = bpy.data.objects.new('Plane.010', me_plane_004)
ob_plane_009 = bpy.data.objects.new('Plane.009', me_plane_004)
ob_plane_008 = bpy.data.objects.new('Plane.008', me_plane_004)
ob_cube_005 = bpy.data.objects.new('Cube.005', me_cube_001)
ob_cube_004 = bpy.data.objects.new('Cube.004', me_cube_001)
ob_cube_003 = bpy.data.objects.new('Cube.003', me_cube)
ob_cube_002 = bpy.data.objects.new('Cube.002', me_cube)
ob_cube_001 = bpy.data.objects.new('Cube.001', me_cube)
ob_cube = bpy.data.objects.new('Cube', me_cube)
ob_plane_007 = bpy.data.objects.new('Plane.007', me_plane_002)
ob_cylinder_011 = bpy.data.objects.new('Cylinder.011', me_cylinder)
ob_cylinder_010 = bpy.data.objects.new('Cylinder.010', me_cylinder)
ob_cylinder_009 = bpy.data.objects.new('Cylinder.009', me_cylinder)
ob_cylinder_008 = bpy.data.objects.new('Cylinder.008', me_cylinder)
ob_plane_006 = bpy.data.objects.new('Plane.006', me_plane_002)
ob_plane_005 = bpy.data.objects.new('Plane.005', me_plane_002)
ob_cylinder_007 = bpy.data.objects.new('Cylinder.007', me_cylinder)
ob_cylinder_006 = bpy.data.objects.new('Cylinder.006', me_cylinder)
ob_cylinder_005 = bpy.data.objects.new('Cylinder.005', me_cylinder)
ob_cylinder_004 = bpy.data.objects.new('Cylinder.004', me_cylinder)
ob_plane_003 = bpy.data.objects.new('Plane.003', me_plane_002)
ob_plane_001 = bpy.data.objects.new('Plane.001', me_plane_002)
ob_cylinder_003 = bpy.data.objects.new('Cylinder.003', me_cylinder)
ob_cylinder_002 = bpy.data.objects.new('Cylinder.002', me_cylinder)
ob_cylinder_001 = bpy.data.objects.new('Cylinder.001', me_cylinder)
ob_cylinder = bpy.data.objects.new('Cylinder', me_cylinder)
ob_plane = bpy.data.objects.new('Plane', me_plane_002)
ob_plane_002 = bpy.data.objects.new('Plane.002', me_plane_001)
ob_rotationcontrol_001 = bpy.data.objects.new('RotationControl.001', None)
ob_plane_004 = bpy.data.objects.new('Plane.004', me_plane_011)
ob_cameratarget = bpy.data.objects.new('CameraTarget', None)
ob_camera = bpy.data.objects.new('Camera', cam_camera)
ob_lamp_001 = bpy.data.objects.new('Lamp.001', light_lamp_004)
ob_lamp = bpy.data.objects.new('Lamp', light_lamp_003)

# ---- transforms, parenting, visibility, modifiers, constraints
ob_cube_008.location = (-8.0, 4.0, 0.0)
ob_cube_008.lineart.crease_threshold = 0.0
ob_cube_007.location = (-10.0, 6.0, 0.0)
ob_cube_007.lineart.crease_threshold = 0.0
ob_cube_006.location = (-6.0, 8.0, 0.0)
ob_cube_006.lineart.crease_threshold = 0.0
ob_plane_028.location = (-10.0, 0.0, 0.0)
ob_plane_028.lineart.crease_threshold = 0.0
ob_plane_027.location = (-3.0, 5.0, 0.0)
ob_plane_027.lineart.crease_threshold = 0.0
ob_plane_026.location = (-6.0, 10.0, 0.0)
ob_plane_026.lineart.crease_threshold = 0.0
ob_plane_025.location = (-8.0, 10.0, 0.0)
ob_plane_025.lineart.crease_threshold = 0.0
ob_plane_024.location = (-10.0, 10.0, 0.0)
ob_plane_024.lineart.crease_threshold = 0.0
ob_plane_023.location = (-10.0, 8.0, 0.0)
ob_plane_023.lineart.crease_threshold = 0.0
ob_plane_022.location = (-8.0, 8.0, 0.0)
ob_plane_022.lineart.crease_threshold = 0.0
ob_plane_021.location = (-6.0, 8.0, 0.0)
ob_plane_021.lineart.crease_threshold = 0.0
ob_plane_020.location = (-6.0, 6.0, 0.0)
ob_plane_020.lineart.crease_threshold = 0.0
ob_plane_019.location = (-8.0, 6.0, 0.0)
ob_plane_019.lineart.crease_threshold = 0.0
ob_plane_018.location = (-10.0, 6.0, 0.0)
ob_plane_018.lineart.crease_threshold = 0.0
ob_plane_017.location = (-10.0, 4.0, 0.0)
ob_plane_017.lineart.crease_threshold = 0.0
ob_plane_016.location = (-8.0, 4.0, 0.0)
ob_plane_016.lineart.crease_threshold = 0.0
ob_plane_015.location = (-8.0, 2.0, 0.0)
ob_plane_015.lineart.crease_threshold = 0.0
ob_plane_012.location = (-10.0, 2.0, 0.0)
ob_plane_012.lineart.crease_threshold = 0.0
ob_plane_013.location = (-8.0, 0.0, 0.0)
ob_plane_013.lineart.crease_threshold = 0.0
ob_plane_011.location = (-4.0, 0.0, 0.0)
ob_plane_011.lineart.crease_threshold = 0.0
ob_plane_010.location = (-2.0, 0.0, 0.0)
ob_plane_010.lineart.crease_threshold = 0.0
ob_plane_009.location = (-4.0, 10.0, 0.0)
ob_plane_009.lineart.crease_threshold = 0.0
ob_plane_008.location = (-2.0, 10.0, 0.0)
ob_plane_008.lineart.crease_threshold = 0.0
ob_cube_005.location = (0.0, 10.0, 0.0)
ob_cube_005.lineart.crease_threshold = 0.0
ob_cube_004.location = (0.0, 0.0, 0.0)
ob_cube_004.lineart.crease_threshold = 0.0
ob_cube_003.location = (0.0, 8.0, 0.0)
ob_cube_003.lineart.crease_threshold = 0.0
ob_cube_002.location = (0.0, 6.0, 0.0)
ob_cube_002.lineart.crease_threshold = 0.0
ob_cube_001.location = (0.0, 4.0, 0.0)
ob_cube_001.lineart.crease_threshold = 0.0
ob_cube.location = (0.0, 2.0, 0.0)
ob_cube.lineart.crease_threshold = 0.0
ob_plane_007.location = (0.0, 10.0, 0.0)
ob_plane_007.lineart.crease_threshold = 0.0
ob_cylinder_011.location = (-0.85, 10.0, 0.0)
ob_cylinder_011.scale = (0.1, 0.1, 0.1)
ob_cylinder_011.lineart.crease_threshold = 0.0
ob_cylinder_010.location = (0.85, 10.0, 0.0)
ob_cylinder_010.scale = (0.1, 0.1, 0.1)
ob_cylinder_010.lineart.crease_threshold = 0.0
ob_cylinder_009.location = (0.85, 8.0, 0.0)
ob_cylinder_009.scale = (0.1, 0.1, 0.1)
ob_cylinder_009.lineart.crease_threshold = 0.0
ob_cylinder_008.location = (-0.85, 8.0, 0.0)
ob_cylinder_008.scale = (0.1, 0.1, 0.1)
ob_cylinder_008.lineart.crease_threshold = 0.0
ob_plane_006.location = (0.0, 8.0, 0.0)
ob_plane_006.lineart.crease_threshold = 0.0
ob_plane_005.location = (0.0, 6.0, 0.0)
ob_plane_005.lineart.crease_threshold = 0.0
ob_cylinder_007.location = (-0.85, 6.0, 0.0)
ob_cylinder_007.scale = (0.1, 0.1, 0.1)
ob_cylinder_007.lineart.crease_threshold = 0.0
ob_cylinder_006.location = (0.85, 6.0, 0.0)
ob_cylinder_006.scale = (0.1, 0.1, 0.1)
ob_cylinder_006.lineart.crease_threshold = 0.0
ob_cylinder_005.location = (0.85, 4.0, 0.0)
ob_cylinder_005.scale = (0.1, 0.1, 0.1)
ob_cylinder_005.lineart.crease_threshold = 0.0
ob_cylinder_004.location = (-0.85, 4.0, 0.0)
ob_cylinder_004.scale = (0.1, 0.1, 0.1)
ob_cylinder_004.lineart.crease_threshold = 0.0
ob_plane_003.location = (0.0, 4.0, 0.0)
ob_plane_003.lineart.crease_threshold = 0.0
ob_plane_001.location = (0.0, 2.0, 0.0)
ob_plane_001.lineart.crease_threshold = 0.0
ob_cylinder_003.location = (-0.85, 2.0, 0.0)
ob_cylinder_003.scale = (0.1, 0.1, 0.1)
ob_cylinder_003.lineart.crease_threshold = 0.0
ob_cylinder_002.location = (0.85, 2.0, 0.0)
ob_cylinder_002.scale = (0.1, 0.1, 0.1)
ob_cylinder_002.lineart.crease_threshold = 0.0
ob_cylinder_001.location = (0.85, 0.0, 0.0)
ob_cylinder_001.scale = (0.1, 0.1, 0.1)
ob_cylinder_001.lineart.crease_threshold = 0.0
ob_cylinder.location = (-0.85, 0.0, 0.0)
ob_cylinder.scale = (0.1, 0.1, 0.1)
ob_cylinder.lineart.crease_threshold = 0.0
ob_plane.location = (0.0, 0.0, 0.0)
ob_plane.lineart.crease_threshold = 0.0
ob_plane_002.location = (2.333, 8.333, 0.0)
ob_plane_002.rotation_euler = (0.0, 0.0, 1.571)
ob_plane_002.scale = (1.333, 1.333, 1.333)
ob_plane_002.lineart.crease_threshold = 0.0
ob_rotationcontrol_001.location = (0.0, 0.0, 0.0)
ob_rotationcontrol_001.rotation_euler = (0.0, 0.0, -1.571)
ob_rotationcontrol_001.empty_image_offset = (0.0, 0.0)
ob_rotationcontrol_001.lineart.crease_threshold = 0.0
ob_plane_004.parent = ob_rotationcontrol_001
ob_plane_004.location = (0.0, 0.0, 0.0)
ob_plane_004.lineart.crease_threshold = 0.0
ob_cameratarget.parent = ob_rotationcontrol_001
ob_cameratarget.location = (0.0, 0.0, 2.451)
ob_cameratarget.empty_image_offset = (0.0, 0.0)
ob_cameratarget.lineart.crease_threshold = 0.0
ob_camera.parent = ob_cameratarget
ob_camera.location = (4.0, 4.0, 3.268)
ob_camera.rotation_euler = (1.109, 0.01082, 0.8149)
ob_camera.lock_rotations_4d = False
ob_camera.empty_display_type = 'ARROWS'
ob_camera.color = (0.0, 0.0, 0.0, 0.0)
ob_camera.display_type = 'WIRE'
ob_camera.lineart.crease_threshold = 0.0
_c = ob_camera.constraints.new('TRACK_TO'); _c.name = 'TrackTo'
_c.target = ob_cameratarget
ob_lamp_001.parent = ob_rotationcontrol_001
ob_lamp_001.location = (-1.0, 2.0, 2.0)
ob_lamp_001.lock_rotations_4d = False
ob_lamp_001.empty_display_type = 'ARROWS'
ob_lamp_001.color = (0.0, 0.0, 0.0, 0.0)
ob_lamp_001.lineart.crease_threshold = 0.0
_c = ob_lamp_001.constraints.new('TRACK_TO'); _c.name = 'TrackTo'
_c.target = ob_rotationcontrol_001
ob_lamp.parent = ob_rotationcontrol_001
ob_lamp.location = (-1.0, 2.0, 0.8)
ob_lamp.lock_rotations_4d = False
ob_lamp.empty_display_type = 'ARROWS'
ob_lamp.color = (0.0, 0.0, 0.0, 0.0)
ob_lamp.lineart.crease_threshold = 0.0
_c = ob_lamp.constraints.new('TRACK_TO'); _c.name = 'TrackTo'
_c.target = ob_rotationcontrol_001

# ---- collection membership
col_collection_1.objects.link(ob_cube_008)
col_collection_1.objects.link(ob_cube_007)
col_collection_1.objects.link(ob_cube_006)
col_collection_1.objects.link(ob_plane_028)
col_collection_1.objects.link(ob_plane_027)
col_collection_1.objects.link(ob_plane_026)
col_collection_1.objects.link(ob_plane_025)
col_collection_1.objects.link(ob_plane_024)
col_collection_1.objects.link(ob_plane_023)
col_collection_1.objects.link(ob_plane_022)
col_collection_1.objects.link(ob_plane_021)
col_collection_1.objects.link(ob_plane_020)
col_collection_1.objects.link(ob_plane_019)
col_collection_1.objects.link(ob_plane_018)
col_collection_1.objects.link(ob_plane_017)
col_collection_1.objects.link(ob_plane_016)
col_collection_1.objects.link(ob_plane_015)
col_collection_1.objects.link(ob_plane_012)
col_collection_1.objects.link(ob_plane_013)
col_collection_1.objects.link(ob_plane_011)
col_collection_1.objects.link(ob_plane_010)
col_collection_1.objects.link(ob_plane_009)
col_collection_1.objects.link(ob_plane_008)
col_collection_1.objects.link(ob_cube_005)
col_collection_1.objects.link(ob_cube_004)
col_collection_1.objects.link(ob_cube_003)
col_collection_1.objects.link(ob_cube_002)
col_collection_1.objects.link(ob_cube_001)
col_collection_1.objects.link(ob_cube)
col_collection_1.objects.link(ob_plane_007)
col_collection_1.objects.link(ob_cylinder_011)
col_collection_1.objects.link(ob_cylinder_010)
col_collection_1.objects.link(ob_cylinder_009)
col_collection_1.objects.link(ob_cylinder_008)
col_collection_1.objects.link(ob_plane_006)
col_collection_1.objects.link(ob_plane_005)
col_collection_1.objects.link(ob_cylinder_007)
col_collection_1.objects.link(ob_cylinder_006)
col_collection_1.objects.link(ob_cylinder_005)
col_collection_1.objects.link(ob_cylinder_004)
col_collection_1.objects.link(ob_plane_003)
col_collection_1.objects.link(ob_plane_001)
col_collection_1.objects.link(ob_cylinder_003)
col_collection_1.objects.link(ob_cylinder_002)
col_collection_1.objects.link(ob_cylinder_001)
col_collection_1.objects.link(ob_cylinder)
col_collection_1.objects.link(ob_plane)
col_collection_1.objects.link(ob_plane_002)
col_collection_1.objects.link(ob_rotationcontrol_001)
col_collection_1.objects.link(ob_plane_004)
col_collection_1.objects.link(ob_cameratarget)
col_collection_1.objects.link(ob_camera)
col_collection_1.objects.link(ob_lamp_001)
col_collection_1.objects.link(ob_lamp)

# ---- scene / render settings (as saved in the file)
scene.camera = ob_camera
scene.frame_start = 1; scene.frame_end = 36; scene.frame_set(1)
scene.render.engine = 'BLENDER_EEVEE_NEXT'
scene.render.image_settings.compression = 90
scene.render.resolution_x = 256
scene.render.resolution_y = 512
scene.render.dither_intensity = 0.0
scene.render.bake_margin = 2
scene.render.bake_bias = 0.0
scene.cycles.use_denoising = False
scene.cycles.samples = 10
scene.cycles.sampling_pattern = 'TABULATED_SOBOL'
scene.cycles.light_sampling_threshold = 0.0
scene.cycles.use_adaptive_sampling = False
scene.cycles.use_light_tree = False
scene.cycles.blur_glossy = 0.0
scene.cycles.volume_bounces = 1
scene.cycles.pixel_filter_type = 'GAUSSIAN'
scene.cycles.sample_clamp_indirect = 0.0
scene.view_settings.view_transform = 'Standard'
bpy.context.view_layer.update()
